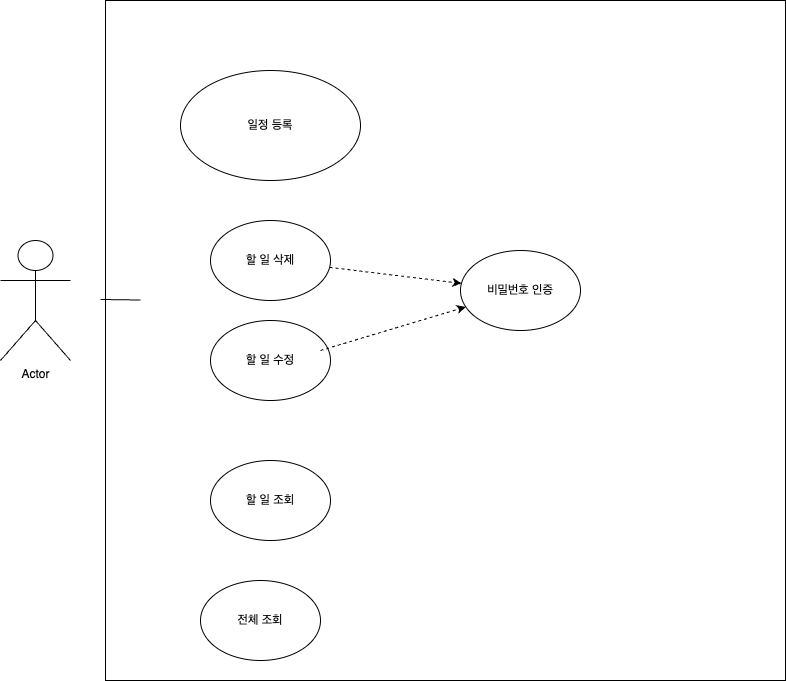

The diagram above was exported from draw.io. Its source (the exported page's mxGraphModel, read from the mxfile embedded in the PNG):
<mxGraphModel dx="2074" dy="1034" grid="1" gridSize="10" guides="1" tooltips="1" connect="0" arrows="0" fold="1" page="1" pageScale="1" pageWidth="1100" pageHeight="850" background="none" math="0" shadow="0">
  <root>
    <mxCell id="0" />
    <mxCell id="1" parent="0" />
    <mxCell id="3p-oXzL2YkkuqSFNvFAm-52" value="" style="whiteSpace=wrap;html=1;aspect=fixed;" vertex="1" parent="1">
      <mxGeometry x="235" y="60" width="680" height="680" as="geometry" />
    </mxCell>
    <mxCell id="b3EIL5e2lpOz3Dq3QSgS-1" value="Actor" style="shape=umlActor;verticalLabelPosition=bottom;verticalAlign=top;html=1;" parent="1" vertex="1">
      <mxGeometry x="130" y="300" width="70" height="120" as="geometry" />
    </mxCell>
    <mxCell id="b3EIL5e2lpOz3Dq3QSgS-7" value="할 일 삭제" style="ellipse;whiteSpace=wrap;html=1;" parent="1" vertex="1">
      <mxGeometry x="340" y="280" width="120" height="80" as="geometry" />
    </mxCell>
    <mxCell id="3p-oXzL2YkkuqSFNvFAm-3" value="할 일 수정" style="ellipse;whiteSpace=wrap;html=1;" vertex="1" parent="1">
      <mxGeometry x="340" y="380" width="120" height="80" as="geometry" />
    </mxCell>
    <mxCell id="3p-oXzL2YkkuqSFNvFAm-10" value="할 일 조회" style="ellipse;whiteSpace=wrap;html=1;" vertex="1" parent="1">
      <mxGeometry x="340" y="520" width="120" height="80" as="geometry" />
    </mxCell>
    <mxCell id="3p-oXzL2YkkuqSFNvFAm-12" value="전체 조회" style="ellipse;whiteSpace=wrap;html=1;" vertex="1" parent="1">
      <mxGeometry x="330" y="640" width="120" height="80" as="geometry" />
    </mxCell>
    <mxCell id="3p-oXzL2YkkuqSFNvFAm-19" value="비밀번호 인증" style="ellipse;whiteSpace=wrap;html=1;" vertex="1" parent="1">
      <mxGeometry x="590" y="310" width="120" height="80" as="geometry" />
    </mxCell>
    <mxCell id="3p-oXzL2YkkuqSFNvFAm-25" value="일정 등록" style="ellipse;whiteSpace=wrap;html=1;" vertex="1" parent="1">
      <mxGeometry x="310" y="130" width="180" height="110" as="geometry" />
    </mxCell>
    <mxCell id="3p-oXzL2YkkuqSFNvFAm-26" value="" style="endArrow=none;html=1;rounded=0;" edge="1" parent="1">
      <mxGeometry width="50" height="50" relative="1" as="geometry">
        <mxPoint x="230" y="359" as="sourcePoint" />
        <mxPoint x="270" y="359.5" as="targetPoint" />
      </mxGeometry>
    </mxCell>
    <mxCell id="3p-oXzL2YkkuqSFNvFAm-66" value="" style="endArrow=classic;html=1;rounded=0;dashed=1;" edge="1" parent="1" target="3p-oXzL2YkkuqSFNvFAm-19">
      <mxGeometry width="50" height="50" relative="1" as="geometry">
        <mxPoint x="450" y="410" as="sourcePoint" />
        <mxPoint x="470" y="370" as="targetPoint" />
      </mxGeometry>
    </mxCell>
    <mxCell id="3p-oXzL2YkkuqSFNvFAm-67" value="" style="endArrow=classic;html=1;rounded=0;dashed=1;" edge="1" parent="1" source="b3EIL5e2lpOz3Dq3QSgS-7" target="3p-oXzL2YkkuqSFNvFAm-19">
      <mxGeometry width="50" height="50" relative="1" as="geometry">
        <mxPoint x="420" y="340" as="sourcePoint" />
        <mxPoint x="470" y="290" as="targetPoint" />
      </mxGeometry>
    </mxCell>
  </root>
</mxGraphModel>